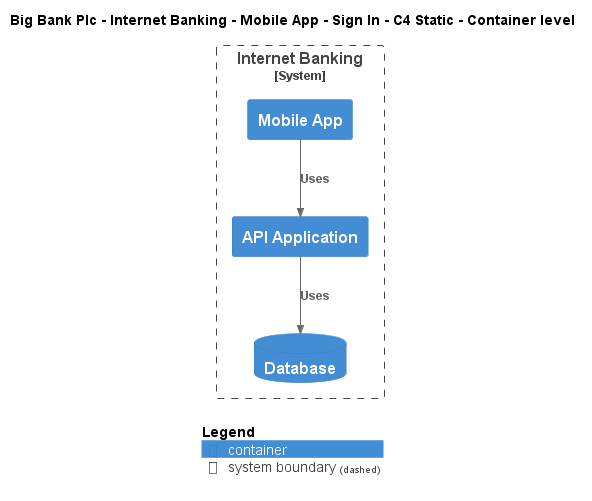

The diagram above was rendered by PlantUML. Its source (embedded in the PNG):
@startuml
!include ..\..\..\..\..\..\..\.c4s\C4_Container.puml

AddElementTag("c4interflow:lifecycle:new", $bgColor=green, $fontColor=#ffffff, $borderColor=green, $shadowing="False")
AddElementTag("c4interflow:lifecycle:changed", $bgColor=orange, $fontColor=#ffffff, $borderColor=orange, $shadowing="False")
AddElementTag("c4interflow:lifecycle:removed", $bgColor=red, $fontColor=#ffffff, $borderColor=red, $shadowing="False")

AddRelTag("c4interflow:lifecycle:new", $textColor=green, $lineColor=green)
AddRelTag("c4interflow:lifecycle:changed", $textColor=orange, $lineColor=orange)
AddRelTag("c4interflow:lifecycle:removed", $textColor=red, $lineColor=red)

SHOW_PERSON_PORTRAIT()
LAYOUT_TOP_DOWN()

skinparam linetype polyline

title Big Bank Plc - Internet Banking - Mobile App - Sign In - C4 Static - Container level


System_Boundary(BigBankPlc.SoftwareSystems.InternetBanking, "Internet Banking") {
    Container(BigBankPlc.SoftwareSystems.InternetBanking.Containers.MobileApp, "Mobile App", "", "")
    Container(BigBankPlc.SoftwareSystems.InternetBanking.Containers.APIApplication, "API Application", "", "")
    ContainerDb(BigBankPlc.SoftwareSystems.InternetBanking.Containers.Database, "Database", "", "")
}

Rel(BigBankPlc.SoftwareSystems.InternetBanking.Containers.MobileApp, BigBankPlc.SoftwareSystems.InternetBanking.Containers.APIApplication, "Uses")
Rel(BigBankPlc.SoftwareSystems.InternetBanking.Containers.APIApplication, BigBankPlc.SoftwareSystems.InternetBanking.Containers.Database, "Uses")


SHOW_LEGEND()
@enduml